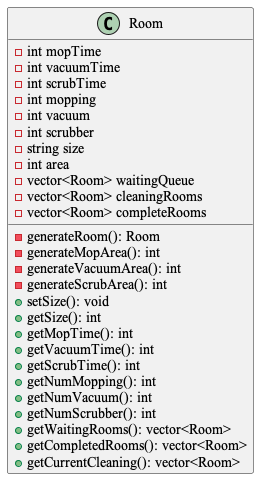

The diagram above was rendered by PlantUML. Its source (embedded in the PNG):
@startuml
skinparam DefaultFontName Times New Roman
skinparam actorStyle awesome

class Room{
    - int mopTime
    - int vacuumTime
    - int scrubTime
    - int mopping
    - int vacuum
    - int scrubber
    - string size
    - int area
    - vector<Room> waitingQueue
    - vector<Room> cleaningRooms
    - vector<Room> completeRooms


    - generateRoom(): Room
    - generateMopArea(): int
    - generateVacuumArea(): int
    - generateScrubArea(): int
    + setSize(): void
    + getSize(): int
    + getMopTime(): int
    + getVacuumTime(): int
    + getScrubTime(): int
    + getNumMopping(): int
    + getNumVacuum(): int
    + getNumScrubber(): int
    + getWaitingRooms(): vector<Room>
    + getCompletedRooms(): vector<Room>
    + getCurrentCleaning(): vector<Room>


}



@enduml